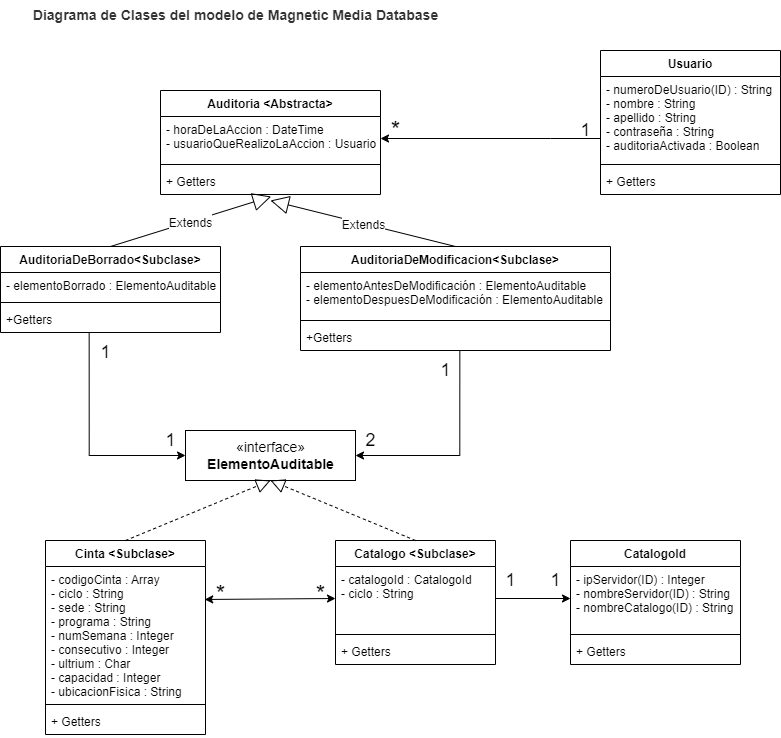

The diagram above was exported from draw.io. Its source (the exported page's mxGraphModel, read from the mxfile embedded in the PNG):
<mxGraphModel dx="1278" dy="649" grid="1" gridSize="10" guides="1" tooltips="1" connect="1" arrows="1" fold="1" page="1" pageScale="1" pageWidth="827" pageHeight="1169" math="0" shadow="0">
  <root>
    <mxCell id="WIyWlLk6GJQsqaUBKTNV-0" />
    <mxCell id="WIyWlLk6GJQsqaUBKTNV-1" parent="WIyWlLk6GJQsqaUBKTNV-0" />
    <mxCell id="gzE4u4nV5YlS6BqFUF0k-0" value="Auditoria &lt;Abstracta&gt;" style="swimlane;fontStyle=1;align=center;verticalAlign=top;childLayout=stackLayout;horizontal=1;startSize=26;horizontalStack=0;resizeParent=1;resizeParentMax=0;resizeLast=0;collapsible=1;marginBottom=0;" parent="WIyWlLk6GJQsqaUBKTNV-1" vertex="1">
      <mxGeometry x="170" y="100" width="220" height="104" as="geometry" />
    </mxCell>
    <mxCell id="gzE4u4nV5YlS6BqFUF0k-1" value="- horaDeLaAccion : DateTime&#10;- usuarioQueRealizoLaAccion : Usuario" style="text;strokeColor=none;fillColor=none;align=left;verticalAlign=top;spacingLeft=4;spacingRight=4;overflow=hidden;rotatable=0;points=[[0,0.5],[1,0.5]];portConstraint=eastwest;" parent="gzE4u4nV5YlS6BqFUF0k-0" vertex="1">
      <mxGeometry y="26" width="220" height="44" as="geometry" />
    </mxCell>
    <mxCell id="gzE4u4nV5YlS6BqFUF0k-2" value="" style="line;strokeWidth=1;fillColor=none;align=left;verticalAlign=middle;spacingTop=-1;spacingLeft=3;spacingRight=3;rotatable=0;labelPosition=right;points=[];portConstraint=eastwest;strokeColor=inherit;" parent="gzE4u4nV5YlS6BqFUF0k-0" vertex="1">
      <mxGeometry y="70" width="220" height="8" as="geometry" />
    </mxCell>
    <mxCell id="gzE4u4nV5YlS6BqFUF0k-3" value="+ Getters" style="text;strokeColor=none;fillColor=none;align=left;verticalAlign=top;spacingLeft=4;spacingRight=4;overflow=hidden;rotatable=0;points=[[0,0.5],[1,0.5]];portConstraint=eastwest;" parent="gzE4u4nV5YlS6BqFUF0k-0" vertex="1">
      <mxGeometry y="78" width="220" height="26" as="geometry" />
    </mxCell>
    <mxCell id="gzE4u4nV5YlS6BqFUF0k-46" style="edgeStyle=orthogonalEdgeStyle;rounded=0;orthogonalLoop=1;jettySize=auto;html=1;entryX=1;entryY=0.5;entryDx=0;entryDy=0;fontSize=12;" parent="WIyWlLk6GJQsqaUBKTNV-1" source="gzE4u4nV5YlS6BqFUF0k-4" target="gzE4u4nV5YlS6BqFUF0k-1" edge="1">
      <mxGeometry relative="1" as="geometry">
        <Array as="points">
          <mxPoint x="560" y="148" />
          <mxPoint x="560" y="148" />
        </Array>
      </mxGeometry>
    </mxCell>
    <mxCell id="gzE4u4nV5YlS6BqFUF0k-4" value="Usuario" style="swimlane;fontStyle=1;align=center;verticalAlign=top;childLayout=stackLayout;horizontal=1;startSize=26;horizontalStack=0;resizeParent=1;resizeParentMax=0;resizeLast=0;collapsible=1;marginBottom=0;" parent="WIyWlLk6GJQsqaUBKTNV-1" vertex="1">
      <mxGeometry x="610" y="60" width="180" height="144" as="geometry" />
    </mxCell>
    <mxCell id="gzE4u4nV5YlS6BqFUF0k-5" value="- numeroDeUsuario(ID) : String&#10;- nombre : String&#10;- apellido : String&#10;- contraseña : String&#10;- auditoriaActivada : Boolean" style="text;strokeColor=none;fillColor=none;align=left;verticalAlign=top;spacingLeft=4;spacingRight=4;overflow=hidden;rotatable=0;points=[[0,0.5],[1,0.5]];portConstraint=eastwest;" parent="gzE4u4nV5YlS6BqFUF0k-4" vertex="1">
      <mxGeometry y="26" width="180" height="84" as="geometry" />
    </mxCell>
    <mxCell id="gzE4u4nV5YlS6BqFUF0k-6" value="" style="line;strokeWidth=1;fillColor=none;align=left;verticalAlign=middle;spacingTop=-1;spacingLeft=3;spacingRight=3;rotatable=0;labelPosition=right;points=[];portConstraint=eastwest;strokeColor=inherit;" parent="gzE4u4nV5YlS6BqFUF0k-4" vertex="1">
      <mxGeometry y="110" width="180" height="8" as="geometry" />
    </mxCell>
    <mxCell id="gzE4u4nV5YlS6BqFUF0k-7" value="+ Getters" style="text;strokeColor=none;fillColor=none;align=left;verticalAlign=top;spacingLeft=4;spacingRight=4;overflow=hidden;rotatable=0;points=[[0,0.5],[1,0.5]];portConstraint=eastwest;" parent="gzE4u4nV5YlS6BqFUF0k-4" vertex="1">
      <mxGeometry y="118" width="180" height="26" as="geometry" />
    </mxCell>
    <mxCell id="gzE4u4nV5YlS6BqFUF0k-8" value="AuditoriaDeBorrado&lt;Subclase&gt;" style="swimlane;fontStyle=1;align=center;verticalAlign=top;childLayout=stackLayout;horizontal=1;startSize=26;horizontalStack=0;resizeParent=1;resizeParentMax=0;resizeLast=0;collapsible=1;marginBottom=0;" parent="WIyWlLk6GJQsqaUBKTNV-1" vertex="1">
      <mxGeometry x="10" y="256" width="220" height="86" as="geometry" />
    </mxCell>
    <mxCell id="gzE4u4nV5YlS6BqFUF0k-9" value="- elementoBorrado : ElementoAuditable" style="text;strokeColor=none;fillColor=none;align=left;verticalAlign=top;spacingLeft=4;spacingRight=4;overflow=hidden;rotatable=0;points=[[0,0.5],[1,0.5]];portConstraint=eastwest;" parent="gzE4u4nV5YlS6BqFUF0k-8" vertex="1">
      <mxGeometry y="26" width="220" height="26" as="geometry" />
    </mxCell>
    <mxCell id="gzE4u4nV5YlS6BqFUF0k-10" value="" style="line;strokeWidth=1;fillColor=none;align=left;verticalAlign=middle;spacingTop=-1;spacingLeft=3;spacingRight=3;rotatable=0;labelPosition=right;points=[];portConstraint=eastwest;strokeColor=inherit;" parent="gzE4u4nV5YlS6BqFUF0k-8" vertex="1">
      <mxGeometry y="52" width="220" height="8" as="geometry" />
    </mxCell>
    <mxCell id="gzE4u4nV5YlS6BqFUF0k-11" value="+Getters" style="text;strokeColor=none;fillColor=none;align=left;verticalAlign=top;spacingLeft=4;spacingRight=4;overflow=hidden;rotatable=0;points=[[0,0.5],[1,0.5]];portConstraint=eastwest;" parent="gzE4u4nV5YlS6BqFUF0k-8" vertex="1">
      <mxGeometry y="60" width="220" height="26" as="geometry" />
    </mxCell>
    <mxCell id="gzE4u4nV5YlS6BqFUF0k-12" value="AuditoriaDeModificacion&lt;Subclase&gt;" style="swimlane;fontStyle=1;align=center;verticalAlign=top;childLayout=stackLayout;horizontal=1;startSize=26;horizontalStack=0;resizeParent=1;resizeParentMax=0;resizeLast=0;collapsible=1;marginBottom=0;" parent="WIyWlLk6GJQsqaUBKTNV-1" vertex="1">
      <mxGeometry x="310" y="256" width="310" height="104" as="geometry" />
    </mxCell>
    <mxCell id="gzE4u4nV5YlS6BqFUF0k-13" value="- elementoAntesDeModificación : ElementoAuditable&#10;- elementoDespuesDeModificación : ElementoAuditable" style="text;strokeColor=none;fillColor=none;align=left;verticalAlign=top;spacingLeft=4;spacingRight=4;overflow=hidden;rotatable=0;points=[[0,0.5],[1,0.5]];portConstraint=eastwest;" parent="gzE4u4nV5YlS6BqFUF0k-12" vertex="1">
      <mxGeometry y="26" width="310" height="44" as="geometry" />
    </mxCell>
    <mxCell id="gzE4u4nV5YlS6BqFUF0k-14" value="" style="line;strokeWidth=1;fillColor=none;align=left;verticalAlign=middle;spacingTop=-1;spacingLeft=3;spacingRight=3;rotatable=0;labelPosition=right;points=[];portConstraint=eastwest;strokeColor=inherit;" parent="gzE4u4nV5YlS6BqFUF0k-12" vertex="1">
      <mxGeometry y="70" width="310" height="8" as="geometry" />
    </mxCell>
    <mxCell id="gzE4u4nV5YlS6BqFUF0k-15" value="+Getters" style="text;strokeColor=none;fillColor=none;align=left;verticalAlign=top;spacingLeft=4;spacingRight=4;overflow=hidden;rotatable=0;points=[[0,0.5],[1,0.5]];portConstraint=eastwest;" parent="gzE4u4nV5YlS6BqFUF0k-12" vertex="1">
      <mxGeometry y="78" width="310" height="26" as="geometry" />
    </mxCell>
    <mxCell id="gzE4u4nV5YlS6BqFUF0k-16" value="Cinta &lt;Subclase&gt;" style="swimlane;fontStyle=1;align=center;verticalAlign=top;childLayout=stackLayout;horizontal=1;startSize=26;horizontalStack=0;resizeParent=1;resizeParentMax=0;resizeLast=0;collapsible=1;marginBottom=0;" parent="WIyWlLk6GJQsqaUBKTNV-1" vertex="1">
      <mxGeometry x="55" y="550" width="160" height="194" as="geometry" />
    </mxCell>
    <mxCell id="gzE4u4nV5YlS6BqFUF0k-17" value="- codigoCinta : Array&#10;- ciclo : String&#10;- sede : String&#10;- programa : String&#10;- numSemana : Integer&#10;- consecutivo : Integer&#10;- ultrium : Char&#10;- capacidad : Integer&#10;- ubicacionFisica : String" style="text;strokeColor=none;fillColor=none;align=left;verticalAlign=top;spacingLeft=4;spacingRight=4;overflow=hidden;rotatable=0;points=[[0,0.5],[1,0.5]];portConstraint=eastwest;" parent="gzE4u4nV5YlS6BqFUF0k-16" vertex="1">
      <mxGeometry y="26" width="160" height="134" as="geometry" />
    </mxCell>
    <mxCell id="gzE4u4nV5YlS6BqFUF0k-18" value="" style="line;strokeWidth=1;fillColor=none;align=left;verticalAlign=middle;spacingTop=-1;spacingLeft=3;spacingRight=3;rotatable=0;labelPosition=right;points=[];portConstraint=eastwest;strokeColor=inherit;" parent="gzE4u4nV5YlS6BqFUF0k-16" vertex="1">
      <mxGeometry y="160" width="160" height="8" as="geometry" />
    </mxCell>
    <mxCell id="gzE4u4nV5YlS6BqFUF0k-19" value="+ Getters" style="text;strokeColor=none;fillColor=none;align=left;verticalAlign=top;spacingLeft=4;spacingRight=4;overflow=hidden;rotatable=0;points=[[0,0.5],[1,0.5]];portConstraint=eastwest;" parent="gzE4u4nV5YlS6BqFUF0k-16" vertex="1">
      <mxGeometry y="168" width="160" height="26" as="geometry" />
    </mxCell>
    <mxCell id="gzE4u4nV5YlS6BqFUF0k-20" value="Catalogo &lt;Subclase&gt;" style="swimlane;fontStyle=1;align=center;verticalAlign=top;childLayout=stackLayout;horizontal=1;startSize=26;horizontalStack=0;resizeParent=1;resizeParentMax=0;resizeLast=0;collapsible=1;marginBottom=0;" parent="WIyWlLk6GJQsqaUBKTNV-1" vertex="1">
      <mxGeometry x="345" y="550" width="160" height="124" as="geometry" />
    </mxCell>
    <mxCell id="gzE4u4nV5YlS6BqFUF0k-21" value="- catalogoId : CatalogoId&#10;- ciclo : String" style="text;strokeColor=none;fillColor=none;align=left;verticalAlign=top;spacingLeft=4;spacingRight=4;overflow=hidden;rotatable=0;points=[[0,0.5],[1,0.5]];portConstraint=eastwest;" parent="gzE4u4nV5YlS6BqFUF0k-20" vertex="1">
      <mxGeometry y="26" width="160" height="64" as="geometry" />
    </mxCell>
    <mxCell id="gzE4u4nV5YlS6BqFUF0k-22" value="" style="line;strokeWidth=1;fillColor=none;align=left;verticalAlign=middle;spacingTop=-1;spacingLeft=3;spacingRight=3;rotatable=0;labelPosition=right;points=[];portConstraint=eastwest;strokeColor=inherit;" parent="gzE4u4nV5YlS6BqFUF0k-20" vertex="1">
      <mxGeometry y="90" width="160" height="8" as="geometry" />
    </mxCell>
    <mxCell id="gzE4u4nV5YlS6BqFUF0k-23" value="+ Getters" style="text;strokeColor=none;fillColor=none;align=left;verticalAlign=top;spacingLeft=4;spacingRight=4;overflow=hidden;rotatable=0;points=[[0,0.5],[1,0.5]];portConstraint=eastwest;" parent="gzE4u4nV5YlS6BqFUF0k-20" vertex="1">
      <mxGeometry y="98" width="160" height="26" as="geometry" />
    </mxCell>
    <mxCell id="gzE4u4nV5YlS6BqFUF0k-24" value="&lt;span data-lucid-content=&quot;{&amp;quot;t&amp;quot;:&amp;quot;Diagrama de Clases del modelo de  Magnetic Media Database&amp;quot;,&amp;quot;m&amp;quot;:[{&amp;quot;s&amp;quot;:0,&amp;quot;n&amp;quot;:&amp;quot;a&amp;quot;,&amp;quot;v&amp;quot;:&amp;quot;center&amp;quot;},{&amp;quot;s&amp;quot;:0,&amp;quot;n&amp;quot;:&amp;quot;c&amp;quot;,&amp;quot;v&amp;quot;:&amp;quot;333333ff&amp;quot;,&amp;quot;e&amp;quot;:57},{&amp;quot;s&amp;quot;:0,&amp;quot;n&amp;quot;:&amp;quot;s&amp;quot;,&amp;quot;v&amp;quot;:42.22222222222221,&amp;quot;e&amp;quot;:57},{&amp;quot;s&amp;quot;:0,&amp;quot;n&amp;quot;:&amp;quot;fc&amp;quot;,&amp;quot;v&amp;quot;:&amp;quot;Bold&amp;quot;,&amp;quot;e&amp;quot;:57},{&amp;quot;s&amp;quot;:0,&amp;quot;n&amp;quot;:&amp;quot;b&amp;quot;,&amp;quot;v&amp;quot;:true,&amp;quot;e&amp;quot;:57},{&amp;quot;s&amp;quot;:0,&amp;quot;n&amp;quot;:&amp;quot;fid&amp;quot;,&amp;quot;v&amp;quot;:5,&amp;quot;e&amp;quot;:57}]}&quot; data-lucid-type=&quot;application/vnd.lucid.text&quot;&gt;&lt;span style=&quot;font-weight: bold; color: rgb(51, 51, 51);&quot;&gt;&lt;font style=&quot;font-size: 14px;&quot;&gt;Diagrama de Clases del modelo de  Magnetic Media Database&lt;/font&gt;&lt;/span&gt;&lt;/span&gt;" style="text;html=1;align=center;verticalAlign=middle;resizable=0;points=[];autosize=1;strokeColor=none;fillColor=none;" parent="WIyWlLk6GJQsqaUBKTNV-1" vertex="1">
      <mxGeometry x="30" y="10" width="430" height="30" as="geometry" />
    </mxCell>
    <mxCell id="gzE4u4nV5YlS6BqFUF0k-28" value="«interface»&lt;br&gt;&lt;b&gt;ElementoAuditable&lt;/b&gt;" style="html=1;fontSize=14;" parent="WIyWlLk6GJQsqaUBKTNV-1" vertex="1">
      <mxGeometry x="195" y="440" width="170" height="50" as="geometry" />
    </mxCell>
    <mxCell id="gzE4u4nV5YlS6BqFUF0k-31" value="" style="endArrow=classic;startArrow=classic;html=1;rounded=0;fontSize=14;entryX=0;entryY=0.5;entryDx=0;entryDy=0;exitX=0.995;exitY=0.246;exitDx=0;exitDy=0;exitPerimeter=0;" parent="WIyWlLk6GJQsqaUBKTNV-1" source="gzE4u4nV5YlS6BqFUF0k-17" target="gzE4u4nV5YlS6BqFUF0k-21" edge="1">
      <mxGeometry width="50" height="50" relative="1" as="geometry">
        <mxPoint x="220" y="600" as="sourcePoint" />
        <mxPoint x="310" y="600" as="targetPoint" />
      </mxGeometry>
    </mxCell>
    <mxCell id="gzE4u4nV5YlS6BqFUF0k-32" value="&lt;font style=&quot;font-size: 24px;&quot;&gt;*&lt;/font&gt;" style="text;html=1;align=center;verticalAlign=middle;resizable=0;points=[];autosize=1;strokeColor=none;fillColor=none;fontSize=14;" parent="WIyWlLk6GJQsqaUBKTNV-1" vertex="1">
      <mxGeometry x="215" y="584" width="30" height="40" as="geometry" />
    </mxCell>
    <mxCell id="gzE4u4nV5YlS6BqFUF0k-34" value="&lt;font style=&quot;font-size: 24px;&quot;&gt;*&lt;/font&gt;" style="text;html=1;align=center;verticalAlign=middle;resizable=0;points=[];autosize=1;strokeColor=none;fillColor=none;fontSize=14;" parent="WIyWlLk6GJQsqaUBKTNV-1" vertex="1">
      <mxGeometry x="315" y="584" width="30" height="40" as="geometry" />
    </mxCell>
    <mxCell id="gzE4u4nV5YlS6BqFUF0k-35" style="edgeStyle=orthogonalEdgeStyle;rounded=0;orthogonalLoop=1;jettySize=auto;html=1;entryX=0;entryY=0.5;entryDx=0;entryDy=0;fontSize=24;exitX=0.403;exitY=1.026;exitDx=0;exitDy=0;exitPerimeter=0;" parent="WIyWlLk6GJQsqaUBKTNV-1" source="gzE4u4nV5YlS6BqFUF0k-11" target="gzE4u4nV5YlS6BqFUF0k-28" edge="1">
      <mxGeometry relative="1" as="geometry" />
    </mxCell>
    <mxCell id="gzE4u4nV5YlS6BqFUF0k-36" style="edgeStyle=orthogonalEdgeStyle;rounded=0;orthogonalLoop=1;jettySize=auto;html=1;entryX=1;entryY=0.5;entryDx=0;entryDy=0;fontSize=24;exitX=0.514;exitY=1;exitDx=0;exitDy=0;exitPerimeter=0;" parent="WIyWlLk6GJQsqaUBKTNV-1" source="gzE4u4nV5YlS6BqFUF0k-15" target="gzE4u4nV5YlS6BqFUF0k-28" edge="1">
      <mxGeometry relative="1" as="geometry" />
    </mxCell>
    <mxCell id="gzE4u4nV5YlS6BqFUF0k-37" value="&lt;font style=&quot;font-size: 18px;&quot;&gt;1&lt;/font&gt;" style="text;html=1;align=center;verticalAlign=middle;resizable=0;points=[];autosize=1;strokeColor=none;fillColor=none;fontSize=14;" parent="WIyWlLk6GJQsqaUBKTNV-1" vertex="1">
      <mxGeometry x="100" y="342" width="30" height="40" as="geometry" />
    </mxCell>
    <mxCell id="gzE4u4nV5YlS6BqFUF0k-38" value="&lt;font style=&quot;font-size: 18px;&quot;&gt;1&lt;/font&gt;" style="text;html=1;align=center;verticalAlign=middle;resizable=0;points=[];autosize=1;strokeColor=none;fillColor=none;fontSize=14;" parent="WIyWlLk6GJQsqaUBKTNV-1" vertex="1">
      <mxGeometry x="165" y="430" width="30" height="40" as="geometry" />
    </mxCell>
    <mxCell id="gzE4u4nV5YlS6BqFUF0k-39" value="&lt;font style=&quot;font-size: 18px;&quot;&gt;1&lt;/font&gt;" style="text;html=1;align=center;verticalAlign=middle;resizable=0;points=[];autosize=1;strokeColor=none;fillColor=none;fontSize=14;" parent="WIyWlLk6GJQsqaUBKTNV-1" vertex="1">
      <mxGeometry x="440" y="360" width="30" height="40" as="geometry" />
    </mxCell>
    <mxCell id="gzE4u4nV5YlS6BqFUF0k-40" value="&lt;span style=&quot;font-size: 18px;&quot;&gt;2&lt;/span&gt;" style="text;html=1;align=center;verticalAlign=middle;resizable=0;points=[];autosize=1;strokeColor=none;fillColor=none;fontSize=14;" parent="WIyWlLk6GJQsqaUBKTNV-1" vertex="1">
      <mxGeometry x="365" y="430" width="30" height="40" as="geometry" />
    </mxCell>
    <mxCell id="gzE4u4nV5YlS6BqFUF0k-42" value="&lt;font style=&quot;font-size: 12px;&quot;&gt;Extends&lt;/font&gt;" style="endArrow=block;endSize=16;endFill=0;html=1;rounded=0;fontSize=18;exitX=0.5;exitY=0;exitDx=0;exitDy=0;" parent="WIyWlLk6GJQsqaUBKTNV-1" source="gzE4u4nV5YlS6BqFUF0k-12" edge="1">
      <mxGeometry width="160" relative="1" as="geometry">
        <mxPoint x="230" y="230" as="sourcePoint" />
        <mxPoint x="280" y="210" as="targetPoint" />
        <Array as="points" />
      </mxGeometry>
    </mxCell>
    <mxCell id="gzE4u4nV5YlS6BqFUF0k-43" value="&lt;font style=&quot;font-size: 12px;&quot;&gt;Extends&lt;/font&gt;" style="endArrow=block;endSize=16;endFill=0;html=1;rounded=0;fontSize=18;exitX=0.5;exitY=0;exitDx=0;exitDy=0;entryX=0.503;entryY=1.077;entryDx=0;entryDy=0;entryPerimeter=0;" parent="WIyWlLk6GJQsqaUBKTNV-1" source="gzE4u4nV5YlS6BqFUF0k-8" target="gzE4u4nV5YlS6BqFUF0k-3" edge="1">
      <mxGeometry width="160" relative="1" as="geometry">
        <mxPoint x="290.65999999999985" y="216.678" as="sourcePoint" />
        <mxPoint x="475" y="266" as="targetPoint" />
        <Array as="points" />
      </mxGeometry>
    </mxCell>
    <mxCell id="gzE4u4nV5YlS6BqFUF0k-44" value="" style="endArrow=block;dashed=1;endFill=0;endSize=12;html=1;rounded=0;fontSize=12;entryX=0.5;entryY=1;entryDx=0;entryDy=0;exitX=0.5;exitY=0;exitDx=0;exitDy=0;" parent="WIyWlLk6GJQsqaUBKTNV-1" source="gzE4u4nV5YlS6BqFUF0k-16" target="gzE4u4nV5YlS6BqFUF0k-28" edge="1">
      <mxGeometry width="160" relative="1" as="geometry">
        <mxPoint x="-10" y="510" as="sourcePoint" />
        <mxPoint x="150" y="510" as="targetPoint" />
      </mxGeometry>
    </mxCell>
    <mxCell id="gzE4u4nV5YlS6BqFUF0k-45" value="" style="endArrow=block;dashed=1;endFill=0;endSize=12;html=1;rounded=0;fontSize=12;exitX=0.5;exitY=0;exitDx=0;exitDy=0;" parent="WIyWlLk6GJQsqaUBKTNV-1" source="gzE4u4nV5YlS6BqFUF0k-20" edge="1">
      <mxGeometry width="160" relative="1" as="geometry">
        <mxPoint x="145" y="560" as="sourcePoint" />
        <mxPoint x="280" y="490" as="targetPoint" />
      </mxGeometry>
    </mxCell>
    <mxCell id="gzE4u4nV5YlS6BqFUF0k-47" value="&lt;font style=&quot;font-size: 18px;&quot;&gt;1&lt;/font&gt;" style="text;html=1;align=center;verticalAlign=middle;resizable=0;points=[];autosize=1;strokeColor=none;fillColor=none;fontSize=14;" parent="WIyWlLk6GJQsqaUBKTNV-1" vertex="1">
      <mxGeometry x="580" y="120" width="30" height="40" as="geometry" />
    </mxCell>
    <mxCell id="gzE4u4nV5YlS6BqFUF0k-48" value="&lt;font style=&quot;font-size: 24px;&quot;&gt;*&lt;/font&gt;" style="text;html=1;align=center;verticalAlign=middle;resizable=0;points=[];autosize=1;strokeColor=none;fillColor=none;fontSize=14;" parent="WIyWlLk6GJQsqaUBKTNV-1" vertex="1">
      <mxGeometry x="390" y="120" width="30" height="40" as="geometry" />
    </mxCell>
    <mxCell id="4YPv9tsOThHvjoc3Q2FB-0" value="CatalogoId" style="swimlane;fontStyle=1;align=center;verticalAlign=top;childLayout=stackLayout;horizontal=1;startSize=26;horizontalStack=0;resizeParent=1;resizeParentMax=0;resizeLast=0;collapsible=1;marginBottom=0;" vertex="1" parent="WIyWlLk6GJQsqaUBKTNV-1">
      <mxGeometry x="580" y="550" width="170" height="124" as="geometry" />
    </mxCell>
    <mxCell id="4YPv9tsOThHvjoc3Q2FB-1" value="- ipServidor(ID) : Integer &#10;- nombreServidor(ID) : String&#10;- nombreCatalogo(ID) : String" style="text;strokeColor=none;fillColor=none;align=left;verticalAlign=top;spacingLeft=4;spacingRight=4;overflow=hidden;rotatable=0;points=[[0,0.5],[1,0.5]];portConstraint=eastwest;" vertex="1" parent="4YPv9tsOThHvjoc3Q2FB-0">
      <mxGeometry y="26" width="170" height="64" as="geometry" />
    </mxCell>
    <mxCell id="4YPv9tsOThHvjoc3Q2FB-2" value="" style="line;strokeWidth=1;fillColor=none;align=left;verticalAlign=middle;spacingTop=-1;spacingLeft=3;spacingRight=3;rotatable=0;labelPosition=right;points=[];portConstraint=eastwest;strokeColor=inherit;" vertex="1" parent="4YPv9tsOThHvjoc3Q2FB-0">
      <mxGeometry y="90" width="170" height="8" as="geometry" />
    </mxCell>
    <mxCell id="4YPv9tsOThHvjoc3Q2FB-3" value="+ Getters" style="text;strokeColor=none;fillColor=none;align=left;verticalAlign=top;spacingLeft=4;spacingRight=4;overflow=hidden;rotatable=0;points=[[0,0.5],[1,0.5]];portConstraint=eastwest;" vertex="1" parent="4YPv9tsOThHvjoc3Q2FB-0">
      <mxGeometry y="98" width="170" height="26" as="geometry" />
    </mxCell>
    <mxCell id="4YPv9tsOThHvjoc3Q2FB-4" style="edgeStyle=orthogonalEdgeStyle;rounded=0;orthogonalLoop=1;jettySize=auto;html=1;entryX=0;entryY=0.5;entryDx=0;entryDy=0;" edge="1" parent="WIyWlLk6GJQsqaUBKTNV-1" source="gzE4u4nV5YlS6BqFUF0k-21" target="4YPv9tsOThHvjoc3Q2FB-1">
      <mxGeometry relative="1" as="geometry" />
    </mxCell>
    <mxCell id="4YPv9tsOThHvjoc3Q2FB-5" value="&lt;font style=&quot;font-size: 18px;&quot;&gt;1&lt;/font&gt;" style="text;html=1;align=center;verticalAlign=middle;resizable=0;points=[];autosize=1;strokeColor=none;fillColor=none;fontSize=14;" vertex="1" parent="WIyWlLk6GJQsqaUBKTNV-1">
      <mxGeometry x="505" y="570" width="30" height="40" as="geometry" />
    </mxCell>
    <mxCell id="4YPv9tsOThHvjoc3Q2FB-8" value="&lt;font style=&quot;font-size: 18px;&quot;&gt;1&lt;/font&gt;" style="text;html=1;align=center;verticalAlign=middle;resizable=0;points=[];autosize=1;strokeColor=none;fillColor=none;fontSize=14;" vertex="1" parent="WIyWlLk6GJQsqaUBKTNV-1">
      <mxGeometry x="550" y="570" width="30" height="40" as="geometry" />
    </mxCell>
  </root>
</mxGraphModel>